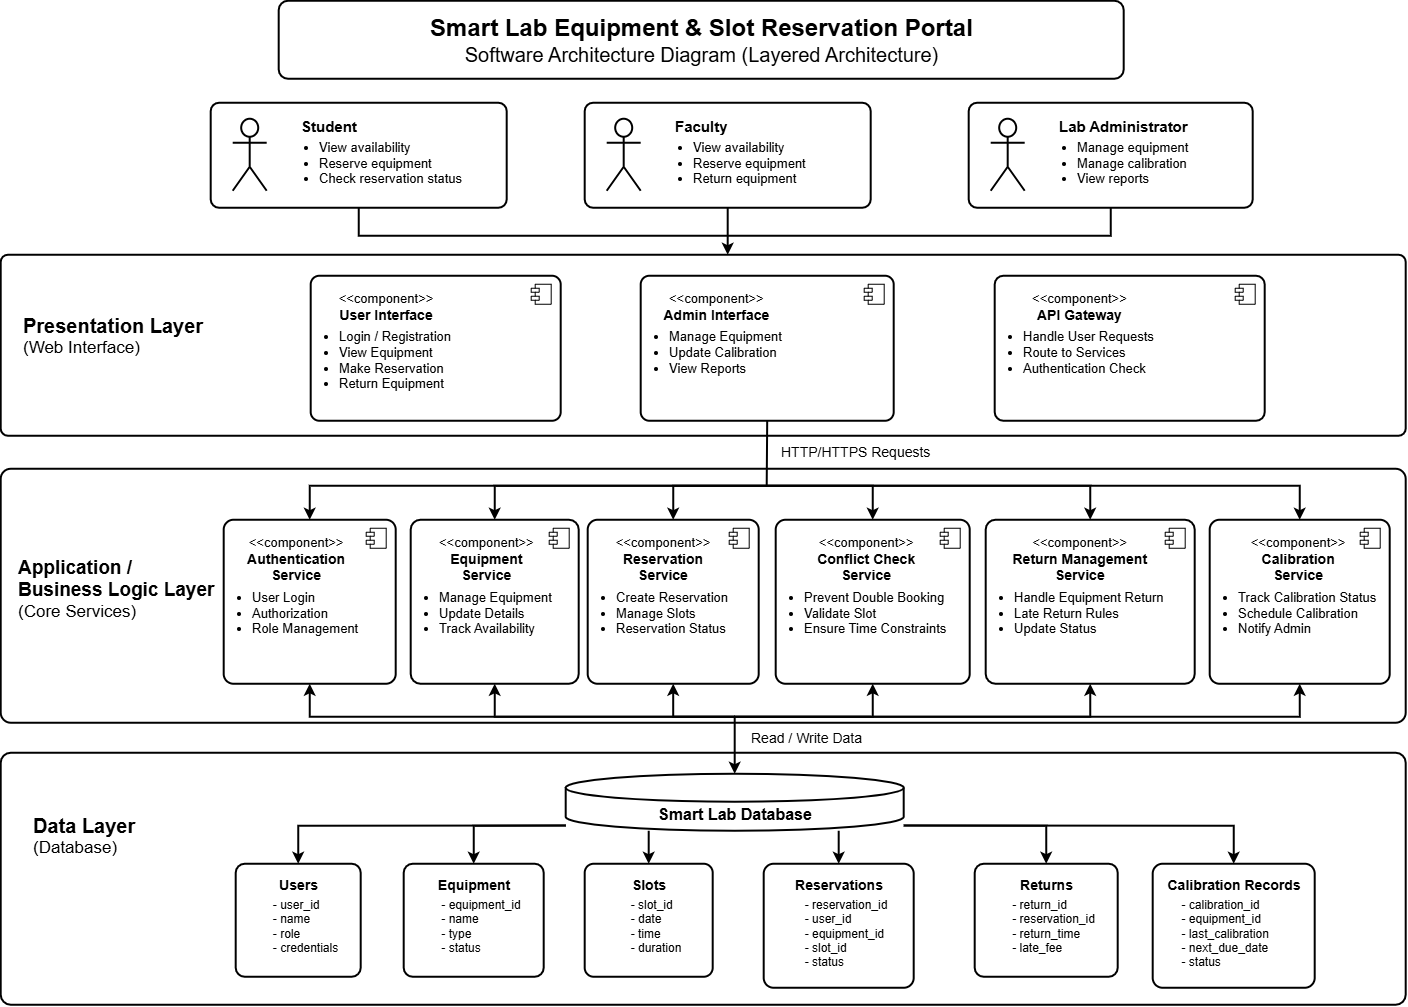

The diagram above was exported from draw.io. Its source (the exported page's mxGraphModel, read from the mxfile embedded in the PNG):
<mxGraphModel dx="1873" dy="1022" grid="1" gridSize="10" guides="1" tooltips="1" connect="1" arrows="1" fold="1" page="1" pageScale="1" pageWidth="1600" pageHeight="1060" math="0" shadow="0">
  <root>
    <mxCell id="0" />
    <mxCell id="1" parent="0" />
    <mxCell id="c2" parent="1" style="rounded=1;arcSize=4;html=1;strokeWidth=2;" value="" vertex="1">
      <mxGeometry height="181" width="1405" x="67" y="264" as="geometry" />
    </mxCell>
    <mxCell id="c3" parent="1" style="rounded=1;arcSize=4;html=1;strokeWidth=2;" value="" vertex="1">
      <mxGeometry height="254" width="1405" x="67" y="478" as="geometry" />
    </mxCell>
    <mxCell id="c4" parent="1" style="rounded=1;arcSize=4;html=1;strokeWidth=2;" value="" vertex="1">
      <mxGeometry height="252" width="1405" x="67" y="762" as="geometry" />
    </mxCell>
    <mxCell id="c5" parent="1" style="rounded=1;arcSize=12;whiteSpace=wrap;html=1;strokeWidth=2;" value="&lt;b style=&quot;font-size:24px&quot;&gt;Smart Lab Equipment &amp;amp; Slot Reservation Portal&lt;/b&gt;&lt;br&gt;&lt;font style=&quot;font-size:20px&quot;&gt;Software Architecture Diagram (Layered Architecture)&lt;/font&gt;" vertex="1">
      <mxGeometry height="78" width="845" x="345" y="10" as="geometry" />
    </mxCell>
    <mxCell id="c6" parent="1" style="rounded=1;arcSize=8;whiteSpace=wrap;html=1;strokeWidth=2;align=left;verticalAlign=top;spacingLeft=88;spacingTop=8;fontSize=13;" value="&lt;b style=&quot;font-size:15px&quot;&gt;Student&lt;/b&gt;&lt;ul style=&quot;margin:4px 0 0 0;padding-left:18px&quot;&gt;&lt;li&gt;View availability&lt;/li&gt;&lt;li&gt;Reserve equipment&lt;/li&gt;&lt;li&gt;Check reservation status&lt;/li&gt;&lt;/ul&gt;" vertex="1">
      <mxGeometry height="105" width="296" x="277" y="112" as="geometry" />
    </mxCell>
    <mxCell id="c7" parent="1" style="shape=umlActor;verticalLabelPosition=bottom;verticalAlign=top;html=1;outlineConnect=0;strokeWidth=2;" value="" vertex="1">
      <mxGeometry height="72" width="34" x="299" y="128" as="geometry" />
    </mxCell>
    <mxCell id="c8" parent="1" style="rounded=1;arcSize=8;whiteSpace=wrap;html=1;strokeWidth=2;align=left;verticalAlign=top;spacingLeft=88;spacingTop=8;fontSize=13;" value="&lt;b style=&quot;font-size:15px&quot;&gt;Faculty&lt;/b&gt;&lt;ul style=&quot;margin:4px 0 0 0;padding-left:18px&quot;&gt;&lt;li&gt;View availability&lt;/li&gt;&lt;li&gt;Reserve equipment&lt;/li&gt;&lt;li&gt;Return equipment&lt;/li&gt;&lt;/ul&gt;" vertex="1">
      <mxGeometry height="105" width="286" x="651" y="112" as="geometry" />
    </mxCell>
    <mxCell id="c9" parent="1" style="shape=umlActor;verticalLabelPosition=bottom;verticalAlign=top;html=1;outlineConnect=0;strokeWidth=2;" value="" vertex="1">
      <mxGeometry height="72" width="34" x="673" y="128" as="geometry" />
    </mxCell>
    <mxCell id="c10" parent="1" style="rounded=1;arcSize=8;whiteSpace=wrap;html=1;strokeWidth=2;align=left;verticalAlign=top;spacingLeft=88;spacingTop=8;fontSize=13;" value="&lt;b style=&quot;font-size:15px&quot;&gt;Lab Administrator&lt;/b&gt;&lt;ul style=&quot;margin:4px 0 0 0;padding-left:18px&quot;&gt;&lt;li&gt;Manage equipment&lt;/li&gt;&lt;li&gt;Manage calibration&lt;/li&gt;&lt;li&gt;View reports&lt;/li&gt;&lt;/ul&gt;" vertex="1">
      <mxGeometry height="105" width="284" x="1035" y="112" as="geometry" />
    </mxCell>
    <mxCell id="c11" parent="1" style="shape=umlActor;verticalLabelPosition=bottom;verticalAlign=top;html=1;outlineConnect=0;strokeWidth=2;" value="" vertex="1">
      <mxGeometry height="72" width="34" x="1057" y="128" as="geometry" />
    </mxCell>
    <mxCell id="c12" parent="1" style="text;html=1;align=left;verticalAlign=middle;whiteSpace=wrap;" value="&lt;b style=&quot;font-size:20px&quot;&gt;Presentation Layer&lt;/b&gt;&lt;br&gt;&lt;font style=&quot;font-size:17px&quot;&gt;(Web Interface)&lt;/font&gt;" vertex="1">
      <mxGeometry height="60" width="280" x="87" y="315" as="geometry" />
    </mxCell>
    <mxCell id="c13" parent="1" style="text;html=1;align=left;verticalAlign=middle;whiteSpace=wrap;" value="&lt;b style=&quot;font-size:19px&quot;&gt;Application /&lt;br&gt;Business Logic Layer&lt;/b&gt;&lt;br&gt;&lt;font style=&quot;font-size:17px&quot;&gt;(Core Services)&lt;/font&gt;" vertex="1">
      <mxGeometry height="100" width="205" x="82" y="548" as="geometry" />
    </mxCell>
    <mxCell id="c14" parent="1" style="text;html=1;align=left;verticalAlign=middle;whiteSpace=wrap;" value="&lt;b style=&quot;font-size:20px&quot;&gt;Data Layer&lt;/b&gt;&lt;br&gt;&lt;font style=&quot;font-size:17px&quot;&gt;(Database)&lt;/font&gt;" vertex="1">
      <mxGeometry height="60" width="190" x="97" y="815" as="geometry" />
    </mxCell>
    <mxCell id="c15" parent="1" style="rounded=1;arcSize=6;whiteSpace=wrap;html=1;strokeWidth=2;align=left;verticalAlign=top;spacingLeft=8;spacingRight=6;spacingTop=8;fontSize=13;" value="&lt;div style=&quot;text-align:center&quot;&gt;&amp;lt;&amp;lt;component&amp;gt;&amp;gt;&lt;br&gt;&lt;b style=&quot;font-size:14px&quot;&gt;User Interface&lt;/b&gt;&lt;/div&gt;&lt;ul style=&quot;margin:6px 0 0 0;padding-left:18px&quot;&gt;&lt;li&gt;Login / Registration&lt;/li&gt;&lt;li&gt;View Equipment&lt;/li&gt;&lt;li&gt;Make Reservation&lt;/li&gt;&lt;li&gt;Return Equipment&lt;/li&gt;&lt;/ul&gt;" vertex="1">
      <mxGeometry height="145" width="250" x="377" y="285" as="geometry" />
    </mxCell>
    <mxCell id="c16" parent="c15" style="shape=component;jettyWidth=8;jettyHeight=4;whiteSpace=wrap;html=1;" value="" vertex="1">
      <mxGeometry height="20" width="20" x="220" y="8" as="geometry" />
    </mxCell>
    <mxCell id="c17" parent="1" style="rounded=1;arcSize=6;whiteSpace=wrap;html=1;strokeWidth=2;align=left;verticalAlign=top;spacingLeft=8;spacingRight=6;spacingTop=8;fontSize=13;" value="&lt;div style=&quot;text-align:center&quot;&gt;&amp;lt;&amp;lt;component&amp;gt;&amp;gt;&lt;br&gt;&lt;b style=&quot;font-size:14px&quot;&gt;Admin Interface&lt;/b&gt;&lt;/div&gt;&lt;ul style=&quot;margin:6px 0 0 0;padding-left:18px&quot;&gt;&lt;li&gt;Manage Equipment&lt;/li&gt;&lt;li&gt;Update Calibration&lt;/li&gt;&lt;li&gt;View Reports&lt;/li&gt;&lt;/ul&gt;" vertex="1">
      <mxGeometry height="145" width="253" x="707" y="285" as="geometry" />
    </mxCell>
    <mxCell id="c18" parent="c17" style="shape=component;jettyWidth=8;jettyHeight=4;whiteSpace=wrap;html=1;" value="" vertex="1">
      <mxGeometry height="20" width="20" x="223" y="8" as="geometry" />
    </mxCell>
    <mxCell id="c19" parent="1" style="rounded=1;arcSize=6;whiteSpace=wrap;html=1;strokeWidth=2;align=left;verticalAlign=top;spacingLeft=8;spacingRight=6;spacingTop=8;fontSize=13;" value="&lt;div style=&quot;text-align:center&quot;&gt;&amp;lt;&amp;lt;component&amp;gt;&amp;gt;&lt;br&gt;&lt;b style=&quot;font-size:14px&quot;&gt;API Gateway&lt;/b&gt;&lt;/div&gt;&lt;ul style=&quot;margin:6px 0 0 0;padding-left:18px&quot;&gt;&lt;li&gt;Handle User Requests&lt;/li&gt;&lt;li&gt;Route to Services&lt;/li&gt;&lt;li&gt;Authentication Check&lt;/li&gt;&lt;/ul&gt;" vertex="1">
      <mxGeometry height="145" width="270" x="1061" y="285" as="geometry" />
    </mxCell>
    <mxCell id="c20" parent="c19" style="shape=component;jettyWidth=8;jettyHeight=4;whiteSpace=wrap;html=1;" value="" vertex="1">
      <mxGeometry height="20" width="20" x="240" y="8" as="geometry" />
    </mxCell>
    <mxCell id="c21" parent="1" style="rounded=1;arcSize=6;whiteSpace=wrap;html=1;strokeWidth=2;align=left;verticalAlign=top;spacingLeft=8;spacingRight=6;spacingTop=8;fontSize=13;" value="&lt;div style=&quot;text-align:center&quot;&gt;&amp;lt;&amp;lt;component&amp;gt;&amp;gt;&lt;br&gt;&lt;b style=&quot;font-size:14px&quot;&gt;Authentication&lt;br&gt;Service&lt;/b&gt;&lt;/div&gt;&lt;ul style=&quot;margin:6px 0 0 0;padding-left:18px&quot;&gt;&lt;li&gt;User Login&lt;/li&gt;&lt;li&gt;Authorization&lt;/li&gt;&lt;li&gt;Role Management&lt;/li&gt;&lt;/ul&gt;" vertex="1">
      <mxGeometry height="164" width="172" x="290" y="529" as="geometry" />
    </mxCell>
    <mxCell id="c22" parent="c21" style="shape=component;jettyWidth=8;jettyHeight=4;whiteSpace=wrap;html=1;" value="" vertex="1">
      <mxGeometry height="20" width="20" x="142" y="8" as="geometry" />
    </mxCell>
    <mxCell id="c23" parent="1" style="rounded=1;arcSize=6;whiteSpace=wrap;html=1;strokeWidth=2;align=left;verticalAlign=top;spacingLeft=8;spacingRight=6;spacingTop=8;fontSize=13;" value="&lt;div style=&quot;text-align:center&quot;&gt;&amp;lt;&amp;lt;component&amp;gt;&amp;gt;&lt;br&gt;&lt;b style=&quot;font-size:14px&quot;&gt;Equipment&lt;br&gt;Service&lt;/b&gt;&lt;/div&gt;&lt;ul style=&quot;margin:6px 0 0 0;padding-left:18px&quot;&gt;&lt;li&gt;Manage Equipment&lt;/li&gt;&lt;li&gt;Update Details&lt;/li&gt;&lt;li&gt;Track Availability&lt;/li&gt;&lt;/ul&gt;" vertex="1">
      <mxGeometry height="164" width="168" x="477" y="529" as="geometry" />
    </mxCell>
    <mxCell id="c24" parent="c23" style="shape=component;jettyWidth=8;jettyHeight=4;whiteSpace=wrap;html=1;" value="" vertex="1">
      <mxGeometry height="20" width="20" x="138" y="8" as="geometry" />
    </mxCell>
    <mxCell id="c25" parent="1" style="rounded=1;arcSize=6;whiteSpace=wrap;html=1;strokeWidth=2;align=left;verticalAlign=top;spacingLeft=8;spacingRight=6;spacingTop=8;fontSize=13;" value="&lt;div style=&quot;text-align:center&quot;&gt;&amp;lt;&amp;lt;component&amp;gt;&amp;gt;&lt;br&gt;&lt;b style=&quot;font-size:14px&quot;&gt;Reservation&lt;br&gt;Service&lt;/b&gt;&lt;/div&gt;&lt;ul style=&quot;margin:6px 0 0 0;padding-left:18px&quot;&gt;&lt;li&gt;Create Reservation&lt;/li&gt;&lt;li&gt;Manage Slots&lt;/li&gt;&lt;li&gt;Reservation Status&lt;/li&gt;&lt;/ul&gt;" vertex="1">
      <mxGeometry height="164" width="171" x="654" y="529" as="geometry" />
    </mxCell>
    <mxCell id="c26" parent="c25" style="shape=component;jettyWidth=8;jettyHeight=4;whiteSpace=wrap;html=1;" value="" vertex="1">
      <mxGeometry height="20" width="20" x="141" y="8" as="geometry" />
    </mxCell>
    <mxCell id="c27" parent="1" style="rounded=1;arcSize=6;whiteSpace=wrap;html=1;strokeWidth=2;align=left;verticalAlign=top;spacingLeft=8;spacingRight=6;spacingTop=8;fontSize=13;" value="&lt;div style=&quot;text-align:center&quot;&gt;&amp;lt;&amp;lt;component&amp;gt;&amp;gt;&lt;br&gt;&lt;b style=&quot;font-size:14px&quot;&gt;Conflict Check&lt;br&gt;Service&lt;/b&gt;&lt;/div&gt;&lt;ul style=&quot;margin:6px 0 0 0;padding-left:18px&quot;&gt;&lt;li&gt;Prevent Double Booking&lt;/li&gt;&lt;li&gt;Validate Slot&lt;/li&gt;&lt;li&gt;Ensure Time Constraints&lt;/li&gt;&lt;/ul&gt;" vertex="1">
      <mxGeometry height="164" width="194" x="842" y="529" as="geometry" />
    </mxCell>
    <mxCell id="c28" parent="c27" style="shape=component;jettyWidth=8;jettyHeight=4;whiteSpace=wrap;html=1;" value="" vertex="1">
      <mxGeometry height="20" width="20" x="164" y="8" as="geometry" />
    </mxCell>
    <mxCell id="c29" parent="1" style="rounded=1;arcSize=6;whiteSpace=wrap;html=1;strokeWidth=2;align=left;verticalAlign=top;spacingLeft=8;spacingRight=6;spacingTop=8;fontSize=13;" value="&lt;div style=&quot;text-align:center&quot;&gt;&amp;lt;&amp;lt;component&amp;gt;&amp;gt;&lt;br&gt;&lt;b style=&quot;font-size:14px&quot;&gt;Return Management&lt;br&gt;Service&lt;/b&gt;&lt;/div&gt;&lt;ul style=&quot;margin:6px 0 0 0;padding-left:18px&quot;&gt;&lt;li&gt;Handle Equipment Return&lt;/li&gt;&lt;li&gt;Late Return Rules&lt;/li&gt;&lt;li&gt;Update Status&lt;/li&gt;&lt;/ul&gt;" vertex="1">
      <mxGeometry height="164" width="209" x="1052" y="529" as="geometry" />
    </mxCell>
    <mxCell id="c30" parent="c29" style="shape=component;jettyWidth=8;jettyHeight=4;whiteSpace=wrap;html=1;" value="" vertex="1">
      <mxGeometry height="20" width="20" x="179" y="8" as="geometry" />
    </mxCell>
    <mxCell id="c31" parent="1" style="rounded=1;arcSize=6;whiteSpace=wrap;html=1;strokeWidth=2;align=left;verticalAlign=top;spacingLeft=8;spacingRight=6;spacingTop=8;fontSize=13;" value="&lt;div style=&quot;text-align:center&quot;&gt;&amp;lt;&amp;lt;component&amp;gt;&amp;gt;&lt;br&gt;&lt;b style=&quot;font-size:14px&quot;&gt;Calibration&lt;br&gt;Service&lt;/b&gt;&lt;/div&gt;&lt;ul style=&quot;margin:6px 0 0 0;padding-left:18px&quot;&gt;&lt;li&gt;Track Calibration Status&lt;/li&gt;&lt;li&gt;Schedule Calibration&lt;/li&gt;&lt;li&gt;Notify Admin&lt;/li&gt;&lt;/ul&gt;" vertex="1">
      <mxGeometry height="164" width="180" x="1276" y="529" as="geometry" />
    </mxCell>
    <mxCell id="c32" parent="c31" style="shape=component;jettyWidth=8;jettyHeight=4;whiteSpace=wrap;html=1;" value="" vertex="1">
      <mxGeometry height="20" width="20" x="150" y="8" as="geometry" />
    </mxCell>
    <mxCell id="c33" parent="1" style="text;html=1;align=left;verticalAlign=middle;whiteSpace=wrap;fontSize=14;" value="HTTP/HTTPS Requests" vertex="1">
      <mxGeometry height="22" width="190" x="845" y="450" as="geometry" />
    </mxCell>
    <mxCell id="c34" parent="1" style="text;html=1;align=left;verticalAlign=middle;whiteSpace=wrap;fontSize=14;" value="Read / Write Data" vertex="1">
      <mxGeometry height="22" width="160" x="815" y="736" as="geometry" />
    </mxCell>
    <mxCell id="c35" parent="1" style="shape=cylinder3;whiteSpace=wrap;html=1;boundedLbl=1;backgroundOutline=1;size=14;strokeWidth=2;" value="&lt;b style=&quot;font-size:16px&quot;&gt;Smart Lab Database&lt;/b&gt;" vertex="1">
      <mxGeometry height="57" width="338" x="632" y="783" as="geometry" />
    </mxCell>
    <mxCell id="c36" parent="1" style="rounded=1;arcSize=8;whiteSpace=wrap;html=1;strokeWidth=2;align=center;verticalAlign=top;spacingTop=6;fontSize=12;" value="&lt;b style=&quot;font-size:14px&quot;&gt;Users&lt;/b&gt;&lt;div style=&quot;text-align:left;margin:4px 0 0 14px&quot;&gt;- user_id&lt;br&gt;- name&lt;br&gt;- role&lt;br&gt;- credentials&lt;/div&gt;" vertex="1">
      <mxGeometry height="113" width="125" x="302" y="873" as="geometry" />
    </mxCell>
    <mxCell id="c37" parent="1" style="rounded=1;arcSize=8;whiteSpace=wrap;html=1;strokeWidth=2;align=center;verticalAlign=top;spacingTop=6;fontSize=12;" value="&lt;b style=&quot;font-size:14px&quot;&gt;Equipment&lt;/b&gt;&lt;div style=&quot;text-align:left;margin:4px 0 0 14px&quot;&gt;- equipment_id&lt;br&gt;- name&lt;br&gt;- type&lt;br&gt;- status&lt;/div&gt;" vertex="1">
      <mxGeometry height="113" width="140" x="470" y="873" as="geometry" />
    </mxCell>
    <mxCell id="c38" parent="1" style="rounded=1;arcSize=8;whiteSpace=wrap;html=1;strokeWidth=2;align=center;verticalAlign=top;spacingTop=6;fontSize=12;" value="&lt;b style=&quot;font-size:14px&quot;&gt;Slots&lt;/b&gt;&lt;div style=&quot;text-align:left;margin:4px 0 0 14px&quot;&gt;- slot_id&lt;br&gt;- date&lt;br&gt;- time&lt;br&gt;- duration&lt;/div&gt;" vertex="1">
      <mxGeometry height="113" width="128" x="651" y="873" as="geometry" />
    </mxCell>
    <mxCell id="c39" parent="1" style="rounded=1;arcSize=8;whiteSpace=wrap;html=1;strokeWidth=2;align=center;verticalAlign=top;spacingTop=6;fontSize=12;" value="&lt;b style=&quot;font-size:14px&quot;&gt;Reservations&lt;/b&gt;&lt;div style=&quot;text-align:left;margin:4px 0 0 14px&quot;&gt;- reservation_id&lt;br&gt;- user_id&lt;br&gt;- equipment_id&lt;br&gt;- slot_id&lt;br&gt;- status&lt;/div&gt;" vertex="1">
      <mxGeometry height="124" width="150" x="830" y="873" as="geometry" />
    </mxCell>
    <mxCell id="c40" parent="1" style="rounded=1;arcSize=8;whiteSpace=wrap;html=1;strokeWidth=2;align=center;verticalAlign=top;spacingTop=6;fontSize=12;" value="&lt;b style=&quot;font-size:14px&quot;&gt;Returns&lt;/b&gt;&lt;div style=&quot;text-align:left;margin:4px 0 0 14px&quot;&gt;- return_id&lt;br&gt;- reservation_id&lt;br&gt;- return_time&lt;br&gt;- late_fee&lt;/div&gt;" vertex="1">
      <mxGeometry height="113" width="143" x="1041" y="873" as="geometry" />
    </mxCell>
    <mxCell id="c41" parent="1" style="rounded=1;arcSize=8;whiteSpace=wrap;html=1;strokeWidth=2;align=center;verticalAlign=top;spacingTop=6;fontSize=12;" value="&lt;b style=&quot;font-size:14px&quot;&gt;Calibration Records&lt;/b&gt;&lt;div style=&quot;text-align:left;margin:4px 0 0 14px&quot;&gt;- calibration_id&lt;br&gt;- equipment_id&lt;br&gt;- last_calibration&lt;br&gt;- next_due_date&lt;br&gt;- status&lt;/div&gt;" vertex="1">
      <mxGeometry height="124" width="162" x="1219" y="873" as="geometry" />
    </mxCell>
    <mxCell id="c42" edge="1" parent="1" source="c6" style="html=1;rounded=0;strokeWidth=2;endArrow=none;exitX=0.5;exitY=1;exitDx=0;exitDy=0;">
      <mxGeometry relative="1" as="geometry">
        <Array as="points">
          <mxPoint x="425" y="245" />
        </Array>
        <mxPoint x="794" y="245" as="targetPoint" />
      </mxGeometry>
    </mxCell>
    <mxCell id="c43" edge="1" parent="1" source="c10" style="html=1;rounded=0;strokeWidth=2;endArrow=none;exitX=0.5;exitY=1;exitDx=0;exitDy=0;">
      <mxGeometry relative="1" as="geometry">
        <Array as="points">
          <mxPoint x="1177" y="245" />
        </Array>
        <mxPoint x="794" y="245" as="targetPoint" />
      </mxGeometry>
    </mxCell>
    <mxCell id="c44" edge="1" parent="1" source="c8" style="html=1;rounded=0;strokeWidth=2;endArrow=classic;endFill=1;exitX=0.5;exitY=1;exitDx=0;exitDy=0;entryX=0.51744;entryY=0;entryDx=0;entryDy=0;" target="c2">
      <mxGeometry relative="1" as="geometry" />
    </mxCell>
    <mxCell id="c45" edge="1" parent="1" source="c17" style="html=1;rounded=0;strokeWidth=2;endArrow=none;exitX=0.5;exitY=1;exitDx=0;exitDy=0;">
      <mxGeometry relative="1" as="geometry">
        <mxPoint x="833" y="495" as="targetPoint" />
      </mxGeometry>
    </mxCell>
    <mxCell id="c46" edge="1" parent="1" style="html=1;rounded=0;strokeWidth=2;endArrow=classic;endFill=1;entryX=0.5;entryY=0;entryDx=0;entryDy=0;" target="c21">
      <mxGeometry relative="1" as="geometry">
        <Array as="points">
          <mxPoint x="376" y="495" />
        </Array>
        <mxPoint x="833" y="495" as="sourcePoint" />
      </mxGeometry>
    </mxCell>
    <mxCell id="c47" edge="1" parent="1" style="html=1;rounded=0;strokeWidth=2;endArrow=classic;endFill=1;entryX=0.5;entryY=0;entryDx=0;entryDy=0;" target="c23">
      <mxGeometry relative="1" as="geometry">
        <Array as="points">
          <mxPoint x="561" y="495" />
        </Array>
        <mxPoint x="833" y="495" as="sourcePoint" />
      </mxGeometry>
    </mxCell>
    <mxCell id="c48" edge="1" parent="1" style="html=1;rounded=0;strokeWidth=2;endArrow=classic;endFill=1;entryX=0.5;entryY=0;entryDx=0;entryDy=0;" target="c25">
      <mxGeometry relative="1" as="geometry">
        <Array as="points">
          <mxPoint x="739.5" y="495" />
        </Array>
        <mxPoint x="833" y="495" as="sourcePoint" />
      </mxGeometry>
    </mxCell>
    <mxCell id="c49" edge="1" parent="1" style="html=1;rounded=0;strokeWidth=2;endArrow=classic;endFill=1;entryX=0.5;entryY=0;entryDx=0;entryDy=0;" target="c27">
      <mxGeometry relative="1" as="geometry">
        <Array as="points">
          <mxPoint x="939" y="495" />
        </Array>
        <mxPoint x="833" y="495" as="sourcePoint" />
      </mxGeometry>
    </mxCell>
    <mxCell id="c50" edge="1" parent="1" style="html=1;rounded=0;strokeWidth=2;endArrow=classic;endFill=1;entryX=0.5;entryY=0;entryDx=0;entryDy=0;" target="c29">
      <mxGeometry relative="1" as="geometry">
        <Array as="points">
          <mxPoint x="1156.5" y="495" />
        </Array>
        <mxPoint x="833" y="495" as="sourcePoint" />
      </mxGeometry>
    </mxCell>
    <mxCell id="c51" edge="1" parent="1" style="html=1;rounded=0;strokeWidth=2;endArrow=classic;endFill=1;entryX=0.5;entryY=0;entryDx=0;entryDy=0;" target="c31">
      <mxGeometry relative="1" as="geometry">
        <Array as="points">
          <mxPoint x="1366" y="495" />
        </Array>
        <mxPoint x="833" y="495" as="sourcePoint" />
      </mxGeometry>
    </mxCell>
    <mxCell id="c52" edge="1" parent="1" source="c21" style="html=1;rounded=0;strokeWidth=2;startArrow=classic;startFill=1;endArrow=none;exitX=0.5;exitY=1;exitDx=0;exitDy=0;">
      <mxGeometry relative="1" as="geometry">
        <Array as="points">
          <mxPoint x="376" y="726" />
        </Array>
        <mxPoint x="801" y="726" as="targetPoint" />
      </mxGeometry>
    </mxCell>
    <mxCell id="c53" edge="1" parent="1" source="c23" style="html=1;rounded=0;strokeWidth=2;startArrow=classic;startFill=1;endArrow=none;exitX=0.5;exitY=1;exitDx=0;exitDy=0;">
      <mxGeometry relative="1" as="geometry">
        <Array as="points">
          <mxPoint x="561" y="726" />
        </Array>
        <mxPoint x="801" y="726" as="targetPoint" />
      </mxGeometry>
    </mxCell>
    <mxCell id="c54" edge="1" parent="1" source="c25" style="html=1;rounded=0;strokeWidth=2;startArrow=classic;startFill=1;endArrow=none;exitX=0.5;exitY=1;exitDx=0;exitDy=0;">
      <mxGeometry relative="1" as="geometry">
        <Array as="points">
          <mxPoint x="739.5" y="726" />
        </Array>
        <mxPoint x="801" y="726" as="targetPoint" />
      </mxGeometry>
    </mxCell>
    <mxCell id="c55" edge="1" parent="1" source="c27" style="html=1;rounded=0;strokeWidth=2;startArrow=classic;startFill=1;endArrow=none;exitX=0.5;exitY=1;exitDx=0;exitDy=0;">
      <mxGeometry relative="1" as="geometry">
        <Array as="points">
          <mxPoint x="939" y="726" />
        </Array>
        <mxPoint x="801" y="726" as="targetPoint" />
      </mxGeometry>
    </mxCell>
    <mxCell id="c56" edge="1" parent="1" source="c29" style="html=1;rounded=0;strokeWidth=2;startArrow=classic;startFill=1;endArrow=none;exitX=0.5;exitY=1;exitDx=0;exitDy=0;">
      <mxGeometry relative="1" as="geometry">
        <Array as="points">
          <mxPoint x="1156.5" y="726" />
        </Array>
        <mxPoint x="801" y="726" as="targetPoint" />
      </mxGeometry>
    </mxCell>
    <mxCell id="c57" edge="1" parent="1" source="c31" style="html=1;rounded=0;strokeWidth=2;startArrow=classic;startFill=1;endArrow=none;exitX=0.5;exitY=1;exitDx=0;exitDy=0;">
      <mxGeometry relative="1" as="geometry">
        <Array as="points">
          <mxPoint x="1366" y="726" />
        </Array>
        <mxPoint x="801" y="726" as="targetPoint" />
      </mxGeometry>
    </mxCell>
    <mxCell id="c58" edge="1" parent="1" style="html=1;rounded=0;strokeWidth=2;endArrow=classic;endFill=1;entryX=0.5;entryY=0;entryDx=0;entryDy=0;" target="c35">
      <mxGeometry relative="1" as="geometry">
        <mxPoint x="801" y="726" as="sourcePoint" />
      </mxGeometry>
    </mxCell>
    <mxCell id="c59" edge="1" parent="1" source="c35" style="html=1;rounded=0;strokeWidth=2;endArrow=classic;endFill=1;exitX=0;exitY=0.91;exitDx=0;exitDy=0;entryX=0.5;entryY=0;entryDx=0;entryDy=0;" target="c36">
      <mxGeometry relative="1" as="geometry">
        <Array as="points">
          <mxPoint x="364.5" y="835" />
        </Array>
      </mxGeometry>
    </mxCell>
    <mxCell id="c60" edge="1" parent="1" source="c35" style="html=1;rounded=0;strokeWidth=2;endArrow=classic;endFill=1;exitX=0;exitY=0.91;exitDx=0;exitDy=0;entryX=0.5;entryY=0;entryDx=0;entryDy=0;" target="c37">
      <mxGeometry relative="1" as="geometry">
        <Array as="points">
          <mxPoint x="540" y="835" />
        </Array>
      </mxGeometry>
    </mxCell>
    <mxCell id="c61" edge="1" parent="1" source="c35" style="html=1;rounded=0;strokeWidth=2;endArrow=classic;endFill=1;exitX=0.2456;exitY=1;exitDx=0;exitDy=0;entryX=0.5;entryY=0;entryDx=0;entryDy=0;" target="c38">
      <mxGeometry relative="1" as="geometry" />
    </mxCell>
    <mxCell id="c62" edge="1" parent="1" source="c35" style="html=1;rounded=0;strokeWidth=2;endArrow=classic;endFill=1;exitX=0.8077;exitY=1;exitDx=0;exitDy=0;entryX=0.5;entryY=0;entryDx=0;entryDy=0;" target="c39">
      <mxGeometry relative="1" as="geometry" />
    </mxCell>
    <mxCell id="c63" edge="1" parent="1" source="c35" style="html=1;rounded=0;strokeWidth=2;endArrow=classic;endFill=1;exitX=1;exitY=0.91;exitDx=0;exitDy=0;entryX=0.5;entryY=0;entryDx=0;entryDy=0;" target="c40">
      <mxGeometry relative="1" as="geometry">
        <Array as="points">
          <mxPoint x="1112.5" y="835" />
        </Array>
      </mxGeometry>
    </mxCell>
    <mxCell id="c64" edge="1" parent="1" source="c35" style="html=1;rounded=0;strokeWidth=2;endArrow=classic;endFill=1;exitX=1;exitY=0.91;exitDx=0;exitDy=0;entryX=0.5;entryY=0;entryDx=0;entryDy=0;" target="c41">
      <mxGeometry relative="1" as="geometry">
        <Array as="points">
          <mxPoint x="1300" y="835" />
        </Array>
      </mxGeometry>
    </mxCell>
  </root>
</mxGraphModel>